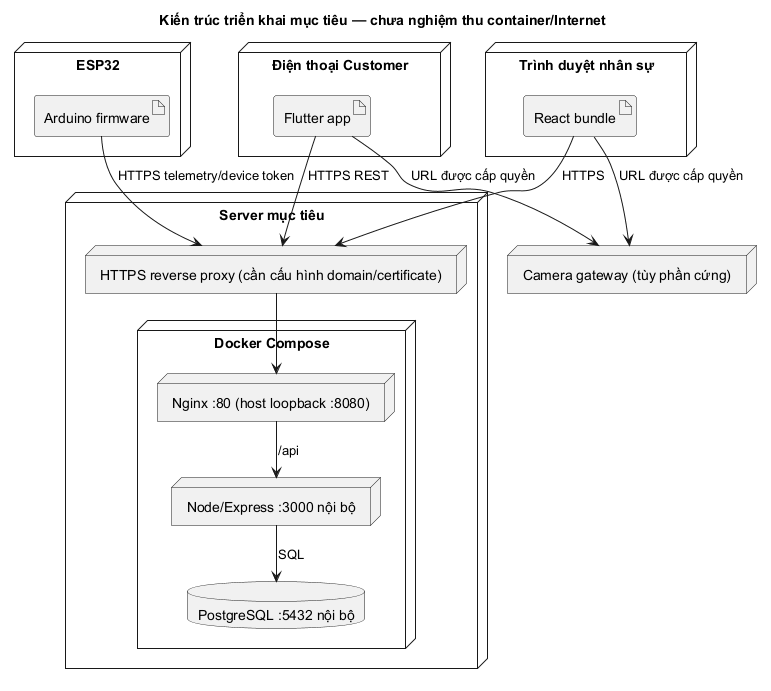

The diagram above was rendered by PlantUML. Its source (embedded in the PNG):
@startuml
!pragma layout smetana
title Kiến trúc triển khai mục tiêu — chưa nghiệm thu container/Internet
node "Trình duyệt nhân sự" {
  artifact "React bundle" as React
}
node "Điện thoại Customer" {
  artifact "Flutter app" as Flutter
}
node "ESP32" {
  artifact "Arduino firmware" as Firmware
}
node "Server mục tiêu" {
  node "HTTPS reverse proxy (cần cấu hình domain/certificate)" as TLS
  node "Docker Compose" {
    node "Nginx :80 (host loopback :8080)" as Nginx
    node "Node/Express :3000 nội bộ" as API
    database "PostgreSQL :5432 nội bộ" as DB
  }
}
node "Camera gateway (tùy phần cứng)" as Camera
React --> TLS : HTTPS
Flutter --> TLS : HTTPS REST
Firmware --> TLS : HTTPS telemetry/device token
TLS --> Nginx
Nginx --> API : /api
API --> DB : SQL
React --> Camera : URL được cấp quyền
Flutter --> Camera : URL được cấp quyền
@enduml